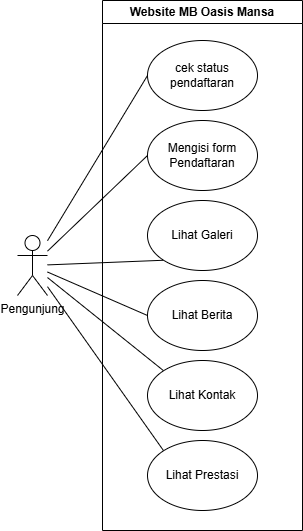

The diagram above was exported from draw.io. Its source (the exported page's mxGraphModel, read from the mxfile embedded in the PNG):
<mxGraphModel dx="2600" dy="2042" grid="1" gridSize="10" guides="1" tooltips="1" connect="1" arrows="1" fold="1" page="1" pageScale="1" pageWidth="850" pageHeight="1100" math="0" shadow="0">
  <root>
    <mxCell id="0" />
    <mxCell id="1" parent="0" />
    <mxCell id="2" style="rounded=0;orthogonalLoop=1;jettySize=auto;html=1;entryX=0;entryY=0.5;entryDx=0;entryDy=0;endArrow=none;endFill=0;" edge="1" source="8" target="13" parent="1">
      <mxGeometry relative="1" as="geometry" />
    </mxCell>
    <mxCell id="3" style="rounded=0;orthogonalLoop=1;jettySize=auto;html=1;entryX=0;entryY=1;entryDx=0;entryDy=0;endArrow=none;endFill=0;" edge="1" source="8" target="9" parent="1">
      <mxGeometry relative="1" as="geometry" />
    </mxCell>
    <mxCell id="4" style="rounded=0;orthogonalLoop=1;jettySize=auto;html=1;entryX=0;entryY=0;entryDx=0;entryDy=0;endArrow=none;endFill=0;" edge="1" source="8" target="11" parent="1">
      <mxGeometry relative="1" as="geometry" />
    </mxCell>
    <mxCell id="5" style="rounded=0;orthogonalLoop=1;jettySize=auto;html=1;entryX=0;entryY=0.5;entryDx=0;entryDy=0;endArrow=none;endFill=0;" edge="1" source="8" target="10" parent="1">
      <mxGeometry relative="1" as="geometry" />
    </mxCell>
    <mxCell id="6" style="rounded=0;orthogonalLoop=1;jettySize=auto;html=1;entryX=0;entryY=0;entryDx=0;entryDy=0;endArrow=none;endFill=0;" edge="1" source="8" target="12" parent="1">
      <mxGeometry relative="1" as="geometry" />
    </mxCell>
    <mxCell id="7" style="rounded=0;orthogonalLoop=1;jettySize=auto;html=1;entryX=0;entryY=0.5;entryDx=0;entryDy=0;endArrow=none;endFill=0;" edge="1" source="8" target="14" parent="1">
      <mxGeometry relative="1" as="geometry" />
    </mxCell>
    <mxCell id="8" value="Pengunjung" style="shape=umlActor;verticalLabelPosition=bottom;verticalAlign=top;html=1;outlineConnect=0;" vertex="1" parent="1">
      <mxGeometry x="-340" y="155" width="30" height="60" as="geometry" />
    </mxCell>
    <mxCell id="9" value="Lihat Galeri" style="ellipse;whiteSpace=wrap;html=1;" vertex="1" parent="1">
      <mxGeometry x="-210" y="120" width="110" height="70" as="geometry" />
    </mxCell>
    <mxCell id="10" value="Lihat Berita" style="ellipse;whiteSpace=wrap;html=1;" vertex="1" parent="1">
      <mxGeometry x="-210" y="200" width="110" height="70" as="geometry" />
    </mxCell>
    <mxCell id="11" value="Lihat Prestasi" style="ellipse;whiteSpace=wrap;html=1;" vertex="1" parent="1">
      <mxGeometry x="-210" y="360" width="110" height="70" as="geometry" />
    </mxCell>
    <mxCell id="12" value="Lihat Kontak" style="ellipse;whiteSpace=wrap;html=1;" vertex="1" parent="1">
      <mxGeometry x="-210" y="280" width="110" height="70" as="geometry" />
    </mxCell>
    <mxCell id="13" value="Mengisi form Pendaftaran" style="ellipse;whiteSpace=wrap;html=1;" vertex="1" parent="1">
      <mxGeometry x="-210" y="40" width="110" height="70" as="geometry" />
    </mxCell>
    <mxCell id="14" value="cek status pendaftaran" style="ellipse;whiteSpace=wrap;html=1;" vertex="1" parent="1">
      <mxGeometry x="-210" y="-40" width="110" height="70" as="geometry" />
    </mxCell>
    <mxCell id="15" value="Website MB Oasis Mansa" style="swimlane;whiteSpace=wrap;html=1;startSize=23;" vertex="1" parent="1">
      <mxGeometry x="-255" y="-80" width="200" height="530" as="geometry" />
    </mxCell>
  </root>
</mxGraphModel>